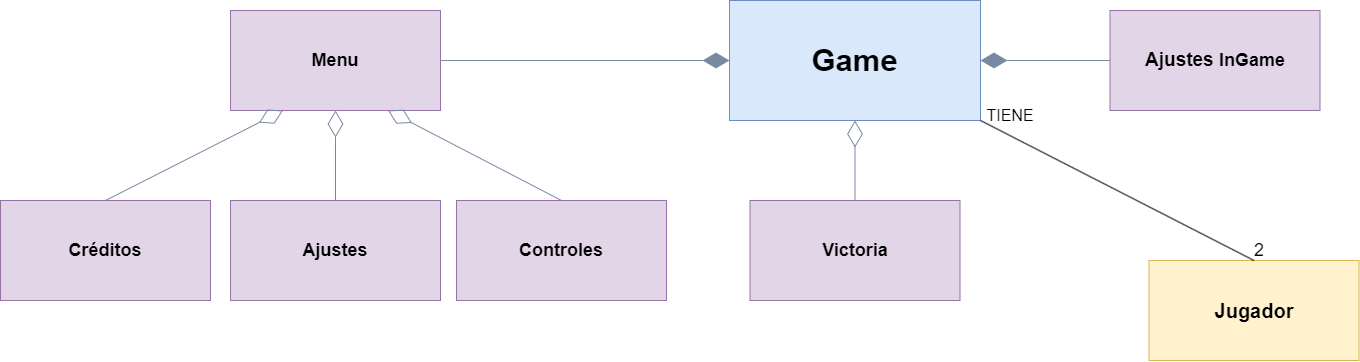

The diagram above was exported from draw.io. Its source (the exported page's mxGraphModel, read from the mxfile embedded in the PNG):
<mxGraphModel dx="1563" dy="2412" grid="1" gridSize="10" guides="1" tooltips="1" connect="1" arrows="1" fold="1" page="1" pageScale="1" pageWidth="827" pageHeight="1169" math="0" shadow="0">
  <root>
    <mxCell id="WIyWlLk6GJQsqaUBKTNV-0" />
    <mxCell id="WIyWlLk6GJQsqaUBKTNV-1" parent="WIyWlLk6GJQsqaUBKTNV-0" />
    <mxCell id="j_EVllbtL7DOfT76DzJA-18" value="&lt;span style=&quot;font-size: 18px;&quot;&gt;&lt;b&gt;Menu&lt;/b&gt;&lt;/span&gt;" style="html=1;whiteSpace=wrap;fontSize=16;labelBackgroundColor=none;fillColor=#e1d5e7;strokeColor=#9673a6;" parent="WIyWlLk6GJQsqaUBKTNV-1" vertex="1">
      <mxGeometry x="1471" y="-750" width="210" height="100" as="geometry" />
    </mxCell>
    <mxCell id="j_EVllbtL7DOfT76DzJA-19" value="&lt;span style=&quot;font-size: 18px;&quot;&gt;&lt;b&gt;Controles&lt;/b&gt;&lt;/span&gt;" style="html=1;whiteSpace=wrap;fontSize=16;labelBackgroundColor=none;fillColor=#e1d5e7;strokeColor=#9673a6;" parent="WIyWlLk6GJQsqaUBKTNV-1" vertex="1">
      <mxGeometry x="1697" y="-560" width="210" height="100" as="geometry" />
    </mxCell>
    <mxCell id="j_EVllbtL7DOfT76DzJA-20" value="&lt;span style=&quot;font-size: 18px;&quot;&gt;&lt;b&gt;Créditos&lt;/b&gt;&lt;/span&gt;" style="html=1;whiteSpace=wrap;fontSize=16;labelBackgroundColor=none;fillColor=#e1d5e7;strokeColor=#9673a6;" parent="WIyWlLk6GJQsqaUBKTNV-1" vertex="1">
      <mxGeometry x="1241" y="-560" width="210" height="100" as="geometry" />
    </mxCell>
    <mxCell id="j_EVllbtL7DOfT76DzJA-21" value="&lt;font style=&quot;font-size: 18px;&quot;&gt;&lt;b&gt;Ajustes&lt;/b&gt;&lt;/font&gt;" style="html=1;whiteSpace=wrap;fontSize=16;labelBackgroundColor=none;fillColor=#e1d5e7;strokeColor=#9673a6;" parent="WIyWlLk6GJQsqaUBKTNV-1" vertex="1">
      <mxGeometry x="1471" y="-560" width="210" height="100" as="geometry" />
    </mxCell>
    <mxCell id="j_EVllbtL7DOfT76DzJA-22" value="&lt;font size=&quot;1&quot; style=&quot;&quot;&gt;&lt;b style=&quot;font-size: 31px;&quot;&gt;Game&lt;/b&gt;&lt;/font&gt;" style="html=1;whiteSpace=wrap;fontSize=16;labelBackgroundColor=none;fillColor=#dae8fc;strokeColor=#6c8ebf;" parent="WIyWlLk6GJQsqaUBKTNV-1" vertex="1">
      <mxGeometry x="1970" y="-760" width="251" height="120" as="geometry" />
    </mxCell>
    <mxCell id="j_EVllbtL7DOfT76DzJA-23" value="&lt;font style=&quot;font-size: 18px;&quot;&gt;&lt;b style=&quot;&quot;&gt;Victori&lt;/b&gt;&lt;b&gt;a&lt;/b&gt;&lt;/font&gt;" style="html=1;whiteSpace=wrap;fontSize=16;labelBackgroundColor=none;fillColor=#e1d5e7;strokeColor=#9673a6;" parent="WIyWlLk6GJQsqaUBKTNV-1" vertex="1">
      <mxGeometry x="1990.5" y="-560" width="210" height="100" as="geometry" />
    </mxCell>
    <mxCell id="j_EVllbtL7DOfT76DzJA-25" value="&lt;b style=&quot;font-size: 19px;&quot;&gt;&lt;font style=&quot;font-size: 19px;&quot;&gt;A&lt;/font&gt;&lt;/b&gt;&lt;font style=&quot;font-size: 19px; font-weight: bold;&quot;&gt;justes &lt;/font&gt;&lt;b style=&quot;font-size: 18px;&quot;&gt;InGa&lt;span style=&quot;font-size: 18px;&quot;&gt;me&lt;/span&gt;&lt;/b&gt;" style="html=1;whiteSpace=wrap;fontSize=16;labelBackgroundColor=none;fillColor=#e1d5e7;strokeColor=#9673a6;" parent="WIyWlLk6GJQsqaUBKTNV-1" vertex="1">
      <mxGeometry x="2350.5" y="-750" width="210" height="100" as="geometry" />
    </mxCell>
    <mxCell id="j_EVllbtL7DOfT76DzJA-30" value="" style="endArrow=diamondThin;endFill=1;endSize=24;html=1;rounded=0;strokeColor=#788AA3;fontSize=12;fontColor=#46495D;fillColor=#B2C9AB;curved=1;entryX=1;entryY=0.5;entryDx=0;entryDy=0;exitX=0;exitY=0.5;exitDx=0;exitDy=0;" parent="WIyWlLk6GJQsqaUBKTNV-1" source="j_EVllbtL7DOfT76DzJA-25" target="j_EVllbtL7DOfT76DzJA-22" edge="1">
      <mxGeometry width="160" relative="1" as="geometry">
        <mxPoint x="2040.5" y="-720" as="sourcePoint" />
        <mxPoint x="2200.5" y="-720" as="targetPoint" />
      </mxGeometry>
    </mxCell>
    <mxCell id="j_EVllbtL7DOfT76DzJA-34" value="" style="endArrow=diamondThin;endFill=0;endSize=24;html=1;rounded=0;strokeColor=#788AA3;fontSize=12;fontColor=#46495D;fillColor=#B2C9AB;curved=1;exitX=0.5;exitY=0;exitDx=0;exitDy=0;entryX=0.5;entryY=1;entryDx=0;entryDy=0;" parent="WIyWlLk6GJQsqaUBKTNV-1" source="j_EVllbtL7DOfT76DzJA-23" target="j_EVllbtL7DOfT76DzJA-22" edge="1">
      <mxGeometry width="160" relative="1" as="geometry">
        <mxPoint x="2105.5" y="-400" as="sourcePoint" />
        <mxPoint x="2113.5" y="-630" as="targetPoint" />
      </mxGeometry>
    </mxCell>
    <mxCell id="j_EVllbtL7DOfT76DzJA-42" value="" style="endArrow=diamondThin;endFill=1;endSize=24;html=1;rounded=0;strokeColor=#788AA3;fontSize=12;fontColor=#46495D;fillColor=#B2C9AB;curved=1;entryX=0;entryY=0.5;entryDx=0;entryDy=0;exitX=1;exitY=0.5;exitDx=0;exitDy=0;" parent="WIyWlLk6GJQsqaUBKTNV-1" source="j_EVllbtL7DOfT76DzJA-18" target="j_EVllbtL7DOfT76DzJA-22" edge="1">
      <mxGeometry width="160" relative="1" as="geometry">
        <mxPoint x="1721" y="-760" as="sourcePoint" />
        <mxPoint x="2081" y="-950" as="targetPoint" />
      </mxGeometry>
    </mxCell>
    <mxCell id="j_EVllbtL7DOfT76DzJA-43" value="" style="endArrow=diamondThin;endFill=0;endSize=24;html=1;rounded=0;strokeColor=#788AA3;fontSize=12;fontColor=#46495D;fillColor=#B2C9AB;curved=1;exitX=0.5;exitY=0;exitDx=0;exitDy=0;entryX=0.75;entryY=1;entryDx=0;entryDy=0;" parent="WIyWlLk6GJQsqaUBKTNV-1" source="j_EVllbtL7DOfT76DzJA-19" target="j_EVllbtL7DOfT76DzJA-18" edge="1">
      <mxGeometry width="160" relative="1" as="geometry">
        <mxPoint x="1808" y="-640" as="sourcePoint" />
        <mxPoint x="1601" y="-870" as="targetPoint" />
      </mxGeometry>
    </mxCell>
    <mxCell id="j_EVllbtL7DOfT76DzJA-44" value="" style="endArrow=diamondThin;endFill=0;endSize=24;html=1;rounded=0;strokeColor=#788AA3;fontSize=12;fontColor=#46495D;fillColor=#B2C9AB;curved=1;exitX=0.5;exitY=0;exitDx=0;exitDy=0;entryX=0.5;entryY=1;entryDx=0;entryDy=0;" parent="WIyWlLk6GJQsqaUBKTNV-1" source="j_EVllbtL7DOfT76DzJA-21" target="j_EVllbtL7DOfT76DzJA-18" edge="1">
      <mxGeometry width="160" relative="1" as="geometry">
        <mxPoint x="1703.5" y="-880" as="sourcePoint" />
        <mxPoint x="1628.5" y="-724" as="targetPoint" />
      </mxGeometry>
    </mxCell>
    <mxCell id="j_EVllbtL7DOfT76DzJA-45" value="" style="endArrow=diamondThin;endFill=0;endSize=24;html=1;rounded=0;strokeColor=#788AA3;fontSize=12;fontColor=#46495D;fillColor=#B2C9AB;curved=1;exitX=0.5;exitY=0;exitDx=0;exitDy=0;entryX=0.25;entryY=1;entryDx=0;entryDy=0;" parent="WIyWlLk6GJQsqaUBKTNV-1" source="j_EVllbtL7DOfT76DzJA-20" target="j_EVllbtL7DOfT76DzJA-18" edge="1">
      <mxGeometry width="160" relative="1" as="geometry">
        <mxPoint x="1703.5" y="-816" as="sourcePoint" />
        <mxPoint x="1628.5" y="-660" as="targetPoint" />
      </mxGeometry>
    </mxCell>
    <mxCell id="KTLb4Sm3ZnXSdQs9uDWm-0" value="&lt;b style=&quot;&quot;&gt;&lt;font style=&quot;font-size: 20px;&quot;&gt;Jugador&lt;/font&gt;&lt;br&gt;&lt;/b&gt;" style="html=1;whiteSpace=wrap;fontSize=16;labelBackgroundColor=none;fillColor=#fff2cc;strokeColor=#d6b656;" vertex="1" parent="WIyWlLk6GJQsqaUBKTNV-1">
      <mxGeometry x="2389.5" y="-500" width="210" height="100" as="geometry" />
    </mxCell>
    <mxCell id="KTLb4Sm3ZnXSdQs9uDWm-4" value="" style="endArrow=none;html=1;rounded=0;exitX=0.5;exitY=0;exitDx=0;exitDy=0;entryX=1;entryY=1;entryDx=0;entryDy=0;" edge="1" parent="WIyWlLk6GJQsqaUBKTNV-1" source="KTLb4Sm3ZnXSdQs9uDWm-0" target="j_EVllbtL7DOfT76DzJA-22">
      <mxGeometry width="50" height="50" relative="1" as="geometry">
        <mxPoint x="1949.5" y="-610" as="sourcePoint" />
        <mxPoint x="1999.5" y="-660" as="targetPoint" />
      </mxGeometry>
    </mxCell>
    <mxCell id="KTLb4Sm3ZnXSdQs9uDWm-5" value="&lt;font style=&quot;font-size: 16px;&quot;&gt;TIENE&lt;/font&gt;" style="text;html=1;strokeColor=none;fillColor=none;align=center;verticalAlign=middle;whiteSpace=wrap;rounded=0;" vertex="1" parent="WIyWlLk6GJQsqaUBKTNV-1">
      <mxGeometry x="2221" y="-660" width="60" height="30" as="geometry" />
    </mxCell>
    <mxCell id="KTLb4Sm3ZnXSdQs9uDWm-6" value="&lt;font style=&quot;font-size: 18px;&quot;&gt;2&lt;/font&gt;" style="text;html=1;strokeColor=none;fillColor=none;align=center;verticalAlign=middle;whiteSpace=wrap;rounded=0;" vertex="1" parent="WIyWlLk6GJQsqaUBKTNV-1">
      <mxGeometry x="2469.5" y="-525" width="60" height="30" as="geometry" />
    </mxCell>
  </root>
</mxGraphModel>